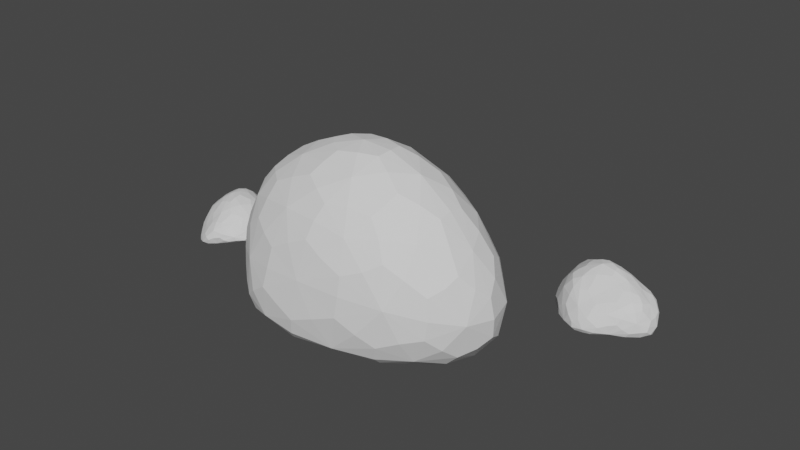 # Source: Japan01_backgroundImport.blend  (saved by Blender 3.5.10; exported with 4.5.12 LTS)
import bpy
from mathutils import Matrix  # noqa: F401  (used for matrix-valued properties, if any)

bpy.ops.wm.read_factory_settings(use_empty=True)
scene = bpy.context.scene
scene.name = 'Scene'

# ---- collections
col_collection = bpy.data.collections.new('Collection'); scene.collection.children.link(col_collection)

# ---- world
world_world = bpy.data.worlds.new('World'); scene.world = world_world
world_world.use_nodes = True; world_world.node_tree.nodes.clear()
_N = world_world.node_tree.nodes; _L = world_world.node_tree.links
n0 = _N.new('ShaderNodeOutputWorld'); n0.name = 'World Output'; n0.location = (300, 300)
n1 = _N.new('ShaderNodeBackground'); n1.name = 'Background'; n1.location = (10, 300)
n1.inputs[0].default_value = (0.05088, 0.05088, 0.05088, 1.0)
_L.new(n1.outputs[0], n0.inputs[0])
n0.is_active_output = True
world_world.color = (0.05088, 0.05088, 0.05088)
world_world.use_sun_shadow = False
world_world.sun_shadow_jitter_overblur = 0.0

# ---- meshes
me_icosphere = bpy.data.meshes.new('Icosphere')
me_icosphere.from_pydata([(0.1022, -0.0211, -1.058), (1.188, -0.652, -0.9704), (-0.6402, -1.097, -0.91), (-1.364, -0.03303, -1.035), (-0.4497, 1.163, -0.9651), (1.2, 0.7372, -1.059), (0.4898, -0.8693, 0.4194), (-1.156, -0.5407, 0.3012), (-1.203, 0.5253, 0.3323), (0.4879, 0.8522, 0.4215), (1.488, -0.0294, 0.2795), (0.008188, 0.003005, 1.097), (-0.3905, -0.6565, -1.119), (0.7872, -0.3816, -1.124), (0.3379, -0.9996, -1.027), (1.557, 0.08966, -1.129), (0.8106, 0.4144, -1.186), (-0.8596, -0.0277, -1.195), (-1.153, -0.6843, -1.045), (-0.2213, 0.6515, -1.115), (-1.026, 0.6463, -1.005), (0.4035, 1.104, -1.005), (1.761, -0.3691, -0.4762), (1.799, 0.321, -0.4692), (-0.02516, -1.078, -0.1545), (1.061, -0.9138, -0.2339), (-1.474, -0.3748, -0.4193), (-0.9144, -0.9358, -0.3063), (-0.9551, 0.9096, -0.2882), (-1.482, 0.3416, -0.432), (1.088, 0.8929, -0.3227), (0.02915, 1.092, -0.1247), (1.199, -0.5327, 0.4251), (-0.387, -0.821, 0.4743), (-1.322, -0.006968, 0.4382), (-0.4449, 0.8134, 0.5211), (1.218, 0.477, 0.4098), (0.2675, -0.5029, 0.9184), (0.772, -0.008693, 0.9591), (-0.6268, -0.3094, 0.8463), (-0.6484, 0.3105, 0.8638), (0.2549, 0.4984, 0.9259)], [], [(0, 13, 12), (1, 13, 15), (0, 12, 17), (0, 17, 19), (0, 19, 16), (1, 15, 22), (2, 14, 24), (3, 18, 26), (4, 20, 28), (5, 21, 30), (1, 22, 25), (2, 24, 27), (3, 26, 29), (4, 28, 31), (5, 30, 23), (6, 32, 37), (7, 33, 39), (8, 34, 40), (9, 35, 41), (10, 36, 38), (38, 41, 11), (38, 36, 41), (36, 9, 41), (41, 40, 11), (41, 35, 40), (35, 8, 40), (40, 39, 11), (40, 34, 39), (34, 7, 39), (39, 37, 11), (39, 33, 37), (33, 6, 37), (37, 38, 11), (37, 32, 38), (32, 10, 38), (23, 36, 10), (23, 30, 36), (30, 9, 36), (31, 35, 9), (31, 28, 35), (28, 8, 35), (29, 34, 8), (29, 26, 34), (26, 7, 34), (27, 33, 7), (27, 24, 33), (24, 6, 33), (25, 32, 6), (25, 22, 32), (22, 10, 32), (30, 31, 9), (30, 21, 31), (21, 4, 31), (28, 29, 8), (28, 20, 29), (20, 3, 29), (26, 27, 7), (26, 18, 27), (18, 2, 27), (24, 25, 6), (24, 14, 25), (14, 1, 25), (22, 23, 10), (22, 15, 23), (15, 5, 23), (16, 21, 5), (16, 19, 21), (19, 4, 21), (19, 20, 4), (19, 17, 20), (17, 3, 20), (17, 18, 3), (17, 12, 18), (12, 2, 18), (15, 16, 5), (15, 13, 16), (13, 0, 16), (12, 14, 2), (12, 13, 14), (13, 1, 14)])
_uv = me_icosphere.uv_layers.new(name='UVMap')
_uv.uv.foreach_set('vector', [0.1818, 0.0, 0.2273, 0.07873, 0.1364, 0.07873, 0.2727, 0.1575, 0.3182, 0.07873, 0.3636, 0.1575, 0.9091, 0.0, 0.9545, 0.07873, 0.8636, 0.07873, 0.7273, 0.0, 0.7727, 0.07873, 0.6818, 0.07873, 0.5455, 0.0, 0.5909, 0.07873, 0.5, 0.07873, 0.2727, 0.1575, 0.3636, 0.1575, 0.3182, 0.2362, 0.09091, 0.1575, 0.1818, 0.1575, 0.1364, 0.2362, 0.8182, 0.1575, 0.9091, 0.1575, 0.8636, 0.2362, 0.6364, 0.1575, 0.7273, 0.1575, 0.6818, 0.2362, 0.4545, 0.1575, 0.5455, 0.1575, 0.5, 0.2362, 0.2727, 0.1575, 0.3182, 0.2362, 0.2273, 0.2362, 0.09091, 0.1575, 0.1364, 0.2362, 0.04546, 0.2362, 0.8182, 0.1575, 0.8636, 0.2362, 0.7727, 0.2362, 0.6364, 0.1575, 0.6818, 0.2362, 0.5909, 0.2362, 0.4545, 0.1575, 0.5, 0.2362, 0.4091, 0.2362, 0.1818, 0.3149, 0.2727, 0.3149, 0.2273, 0.3937, 0.0, 0.3149, 0.09091, 0.3149, 0.04546, 0.3937, 0.7273, 0.3149, 0.8182, 0.3149, 0.7727, 0.3937, 0.5455, 0.3149, 0.6364, 0.3149, 0.5909, 0.3937, 0.3636, 0.3149, 0.4545, 0.3149, 0.4091, 0.3937, 0.4091, 0.3937, 0.5, 0.3937, 0.4545, 0.4724, 0.4091, 0.3937, 0.4545, 0.3149, 0.5, 0.3937, 0.4545, 0.3149, 0.5455, 0.3149, 0.5, 0.3937, 0.5909, 0.3937, 0.6818, 0.3937, 0.6364, 0.4724, 0.5909, 0.3937, 0.6364, 0.3149, 0.6818, 0.3937, 0.6364, 0.3149, 0.7273, 0.3149, 0.6818, 0.3937, 0.7727, 0.3937, 0.8636, 0.3937, 0.8182, 0.4724, 0.7727, 0.3937, 0.8182, 0.3149, 0.8636, 0.3937, 0.8182, 0.3149, 0.9091, 0.3149, 0.8636, 0.3937, 0.04546, 0.3937, 0.1364, 0.3937, 0.09091, 0.4724, 0.04546, 0.3937, 0.09091, 0.3149, 0.1364, 0.3937, 0.09091, 0.3149, 0.1818, 0.3149, 0.1364, 0.3937, 0.2273, 0.3937, 0.3182, 0.3937, 0.2727, 0.4724, 0.2273, 0.3937, 0.2727, 0.3149, 0.3182, 0.3937, 0.2727, 0.3149, 0.3636, 0.3149, 0.3182, 0.3937, 0.4091, 0.2362, 0.4545, 0.3149, 0.3636, 0.3149, 0.4091, 0.2362, 0.5, 0.2362, 0.4545, 0.3149, 0.5, 0.2362, 0.5455, 0.3149, 0.4545, 0.3149, 0.5909, 0.2362, 0.6364, 0.3149, 0.5455, 0.3149, 0.5909, 0.2362, 0.6818, 0.2362, 0.6364, 0.3149, 0.6818, 0.2362, 0.7273, 0.3149, 0.6364, 0.3149, 0.7727, 0.2362, 0.8182, 0.3149, 0.7273, 0.3149, 0.7727, 0.2362, 0.8636, 0.2362, 0.8182, 0.3149, 0.8636, 0.2362, 0.9091, 0.3149, 0.8182, 0.3149, 0.04546, 0.2362, 0.09091, 0.3149, 0.0, 0.3149, 0.04546, 0.2362, 0.1364, 0.2362, 0.09091, 0.3149, 0.1364, 0.2362, 0.1818, 0.3149, 0.09091, 0.3149, 0.2273, 0.2362, 0.2727, 0.3149, 0.1818, 0.3149, 0.2273, 0.2362, 0.3182, 0.2362, 0.2727, 0.3149, 0.3182, 0.2362, 0.3636, 0.3149, 0.2727, 0.3149, 0.5, 0.2362, 0.5909, 0.2362, 0.5455, 0.3149, 0.5, 0.2362, 0.5455, 0.1575, 0.5909, 0.2362, 0.5455, 0.1575, 0.6364, 0.1575, 0.5909, 0.2362, 0.6818, 0.2362, 0.7727, 0.2362, 0.7273, 0.3149, 0.6818, 0.2362, 0.7273, 0.1575, 0.7727, 0.2362, 0.7273, 0.1575, 0.8182, 0.1575, 0.7727, 0.2362, 0.8636, 0.2362, 0.9545, 0.2362, 0.9091, 0.3149, 0.8636, 0.2362, 0.9091, 0.1575, 0.9545, 0.2362, 0.9091, 0.1575, 1.0, 0.1575, 0.9545, 0.2362, 0.1364, 0.2362, 0.2273, 0.2362, 0.1818, 0.3149, 0.1364, 0.2362, 0.1818, 0.1575, 0.2273, 0.2362, 0.1818, 0.1575, 0.2727, 0.1575, 0.2273, 0.2362, 0.3182, 0.2362, 0.4091, 0.2362, 0.3636, 0.3149, 0.3182, 0.2362, 0.3636, 0.1575, 0.4091, 0.2362, 0.3636, 0.1575, 0.4545, 0.1575, 0.4091, 0.2362, 0.5, 0.07873, 0.5455, 0.1575, 0.4545, 0.1575, 0.5, 0.07873, 0.5909, 0.07873, 0.5455, 0.1575, 0.5909, 0.07873, 0.6364, 0.1575, 0.5455, 0.1575, 0.6818, 0.07873, 0.7273, 0.1575, 0.6364, 0.1575, 0.6818, 0.07873, 0.7727, 0.07873, 0.7273, 0.1575, 0.7727, 0.07873, 0.8182, 0.1575, 0.7273, 0.1575, 0.8636, 0.07873, 0.9091, 0.1575, 0.8182, 0.1575, 0.8636, 0.07873, 0.9545, 0.07873, 0.9091, 0.1575, 0.9545, 0.07873, 1.0, 0.1575, 0.9091, 0.1575, 0.3636, 0.1575, 0.4091, 0.07873, 0.4545, 0.1575, 0.3636, 0.1575, 0.3182, 0.07873, 0.4091, 0.07873, 0.3182, 0.07873, 0.3636, 0.0, 0.4091, 0.07873, 0.1364, 0.07873, 0.1818, 0.1575, 0.09091, 0.1575, 0.1364, 0.07873, 0.2273, 0.07873, 0.1818, 0.1575, 0.2273, 0.07873, 0.2727, 0.1575, 0.1818, 0.1575])
me_icosphere.update()
me_icosphere_001 = bpy.data.meshes.new('Icosphere.001')
me_icosphere_001.from_pydata([(0.2849, 0.003405, -1.433), (0.9923, -0.2998, -1.126), (-0.4402, -0.8827, -0.9956), (-1.075, -0.2044, -1.463), (-0.09117, 0.8572, -1.885), (1.178, 0.6167, -1.657), (0.4095, -0.564, -0.4498), (-0.8094, -0.5222, -0.336), (-0.9036, 0.3445, -0.6859), (0.5373, 0.8745, -0.5114), (1.375, 0.03775, -0.04797), (0.1423, 0.0783, 0.04873), (-0.2137, -0.5288, -1.234), (0.4881, -0.3901, -1.237), (0.3565, -0.7661, -1.02), (1.16, -0.0165, -1.206), (0.6647, 0.436, -1.517), (-0.4987, 0.02257, -1.545), (-0.7816, -0.7761, -1.147), (0.07173, 0.543, -1.768), (-0.5085, 0.4351, -1.692), (0.5947, 0.8644, -1.852), (1.907, -0.3166, -1.069), (1.83, 0.2218, -1.329), (0.09445, -0.6722, -0.7049), (1.052, -0.6208, -1.029), (-1.161, -0.5753, -1.129), (-0.5894, -0.6482, -0.5167), (-0.5286, 0.747, -1.171), (-1.084, 0.2377, -1.145), (0.9778, 0.9031, -0.8037), (0.1994, 1.007, -1.326), (0.888, -0.2779, -0.2615), (-0.1462, -0.5138, -0.3943), (-0.9953, -0.1978, -0.5907), (-0.1639, 0.5828, -0.6681), (1.265, 0.4209, -0.3346), (0.3072, -0.3712, -0.177), (0.7362, 0.118, 0.07016), (-0.3629, -0.263, -0.1567), (-0.3811, 0.3145, -0.2287), (0.3729, 0.5508, 0.006525)], [], [(0, 13, 12), (1, 13, 15), (0, 12, 17), (0, 17, 19), (0, 19, 16), (1, 15, 22), (2, 14, 24), (3, 18, 26), (4, 20, 28), (5, 21, 30), (1, 22, 25), (2, 24, 27), (3, 26, 29), (4, 28, 31), (5, 30, 23), (6, 32, 37), (7, 33, 39), (8, 34, 40), (9, 35, 41), (10, 36, 38), (38, 41, 11), (38, 36, 41), (36, 9, 41), (41, 40, 11), (41, 35, 40), (35, 8, 40), (40, 39, 11), (40, 34, 39), (34, 7, 39), (39, 37, 11), (39, 33, 37), (33, 6, 37), (37, 38, 11), (37, 32, 38), (32, 10, 38), (23, 36, 10), (23, 30, 36), (30, 9, 36), (31, 35, 9), (31, 28, 35), (28, 8, 35), (29, 34, 8), (29, 26, 34), (26, 7, 34), (27, 33, 7), (27, 24, 33), (24, 6, 33), (25, 32, 6), (25, 22, 32), (22, 10, 32), (30, 31, 9), (30, 21, 31), (21, 4, 31), (28, 29, 8), (28, 20, 29), (20, 3, 29), (26, 27, 7), (26, 18, 27), (18, 2, 27), (24, 25, 6), (24, 14, 25), (14, 1, 25), (22, 23, 10), (22, 15, 23), (15, 5, 23), (16, 21, 5), (16, 19, 21), (19, 4, 21), (19, 20, 4), (19, 17, 20), (17, 3, 20), (17, 18, 3), (17, 12, 18), (12, 2, 18), (15, 16, 5), (15, 13, 16), (13, 0, 16), (12, 14, 2), (12, 13, 14), (13, 1, 14)])
_uv = me_icosphere_001.uv_layers.new(name='UVMap')
_uv.uv.foreach_set('vector', [0.1818, 0.0, 0.2273, 0.07873, 0.1364, 0.07873, 0.2727, 0.1575, 0.3182, 0.07873, 0.3636, 0.1575, 0.9091, 0.0, 0.9545, 0.07873, 0.8636, 0.07873, 0.7273, 0.0, 0.7727, 0.07873, 0.6818, 0.07873, 0.5455, 0.0, 0.5909, 0.07873, 0.5, 0.07873, 0.2727, 0.1575, 0.3636, 0.1575, 0.3182, 0.2362, 0.09091, 0.1575, 0.1818, 0.1575, 0.1364, 0.2362, 0.8182, 0.1575, 0.9091, 0.1575, 0.8636, 0.2362, 0.6364, 0.1575, 0.7273, 0.1575, 0.6818, 0.2362, 0.4545, 0.1575, 0.5455, 0.1575, 0.5, 0.2362, 0.2727, 0.1575, 0.3182, 0.2362, 0.2273, 0.2362, 0.09091, 0.1575, 0.1364, 0.2362, 0.04546, 0.2362, 0.8182, 0.1575, 0.8636, 0.2362, 0.7727, 0.2362, 0.6364, 0.1575, 0.6818, 0.2362, 0.5909, 0.2362, 0.4545, 0.1575, 0.5, 0.2362, 0.4091, 0.2362, 0.1818, 0.3149, 0.2727, 0.3149, 0.2273, 0.3937, 0.0, 0.3149, 0.09091, 0.3149, 0.04546, 0.3937, 0.7273, 0.3149, 0.8182, 0.3149, 0.7727, 0.3937, 0.5455, 0.3149, 0.6364, 0.3149, 0.5909, 0.3937, 0.3636, 0.3149, 0.4545, 0.3149, 0.4091, 0.3937, 0.4091, 0.3937, 0.5, 0.3937, 0.4545, 0.4724, 0.4091, 0.3937, 0.4545, 0.3149, 0.5, 0.3937, 0.4545, 0.3149, 0.5455, 0.3149, 0.5, 0.3937, 0.5909, 0.3937, 0.6818, 0.3937, 0.6364, 0.4724, 0.5909, 0.3937, 0.6364, 0.3149, 0.6818, 0.3937, 0.6364, 0.3149, 0.7273, 0.3149, 0.6818, 0.3937, 0.7727, 0.3937, 0.8636, 0.3937, 0.8182, 0.4724, 0.7727, 0.3937, 0.8182, 0.3149, 0.8636, 0.3937, 0.8182, 0.3149, 0.9091, 0.3149, 0.8636, 0.3937, 0.04546, 0.3937, 0.1364, 0.3937, 0.09091, 0.4724, 0.04546, 0.3937, 0.09091, 0.3149, 0.1364, 0.3937, 0.09091, 0.3149, 0.1818, 0.3149, 0.1364, 0.3937, 0.2273, 0.3937, 0.3182, 0.3937, 0.2727, 0.4724, 0.2273, 0.3937, 0.2727, 0.3149, 0.3182, 0.3937, 0.2727, 0.3149, 0.3636, 0.3149, 0.3182, 0.3937, 0.4091, 0.2362, 0.4545, 0.3149, 0.3636, 0.3149, 0.4091, 0.2362, 0.5, 0.2362, 0.4545, 0.3149, 0.5, 0.2362, 0.5455, 0.3149, 0.4545, 0.3149, 0.5909, 0.2362, 0.6364, 0.3149, 0.5455, 0.3149, 0.5909, 0.2362, 0.6818, 0.2362, 0.6364, 0.3149, 0.6818, 0.2362, 0.7273, 0.3149, 0.6364, 0.3149, 0.7727, 0.2362, 0.8182, 0.3149, 0.7273, 0.3149, 0.7727, 0.2362, 0.8636, 0.2362, 0.8182, 0.3149, 0.8636, 0.2362, 0.9091, 0.3149, 0.8182, 0.3149, 0.04546, 0.2362, 0.09091, 0.3149, 0.0, 0.3149, 0.04546, 0.2362, 0.1364, 0.2362, 0.09091, 0.3149, 0.1364, 0.2362, 0.1818, 0.3149, 0.09091, 0.3149, 0.2273, 0.2362, 0.2727, 0.3149, 0.1818, 0.3149, 0.2273, 0.2362, 0.3182, 0.2362, 0.2727, 0.3149, 0.3182, 0.2362, 0.3636, 0.3149, 0.2727, 0.3149, 0.5, 0.2362, 0.5909, 0.2362, 0.5455, 0.3149, 0.5, 0.2362, 0.5455, 0.1575, 0.5909, 0.2362, 0.5455, 0.1575, 0.6364, 0.1575, 0.5909, 0.2362, 0.6818, 0.2362, 0.7727, 0.2362, 0.7273, 0.3149, 0.6818, 0.2362, 0.7273, 0.1575, 0.7727, 0.2362, 0.7273, 0.1575, 0.8182, 0.1575, 0.7727, 0.2362, 0.8636, 0.2362, 0.9545, 0.2362, 0.9091, 0.3149, 0.8636, 0.2362, 0.9091, 0.1575, 0.9545, 0.2362, 0.9091, 0.1575, 1.0, 0.1575, 0.9545, 0.2362, 0.1364, 0.2362, 0.2273, 0.2362, 0.1818, 0.3149, 0.1364, 0.2362, 0.1818, 0.1575, 0.2273, 0.2362, 0.1818, 0.1575, 0.2727, 0.1575, 0.2273, 0.2362, 0.3182, 0.2362, 0.4091, 0.2362, 0.3636, 0.3149, 0.3182, 0.2362, 0.3636, 0.1575, 0.4091, 0.2362, 0.3636, 0.1575, 0.4545, 0.1575, 0.4091, 0.2362, 0.5, 0.07873, 0.5455, 0.1575, 0.4545, 0.1575, 0.5, 0.07873, 0.5909, 0.07873, 0.5455, 0.1575, 0.5909, 0.07873, 0.6364, 0.1575, 0.5455, 0.1575, 0.6818, 0.07873, 0.7273, 0.1575, 0.6364, 0.1575, 0.6818, 0.07873, 0.7727, 0.07873, 0.7273, 0.1575, 0.7727, 0.07873, 0.8182, 0.1575, 0.7273, 0.1575, 0.8636, 0.07873, 0.9091, 0.1575, 0.8182, 0.1575, 0.8636, 0.07873, 0.9545, 0.07873, 0.9091, 0.1575, 0.9545, 0.07873, 1.0, 0.1575, 0.9091, 0.1575, 0.3636, 0.1575, 0.4091, 0.07873, 0.4545, 0.1575, 0.3636, 0.1575, 0.3182, 0.07873, 0.4091, 0.07873, 0.3182, 0.07873, 0.3636, 0.0, 0.4091, 0.07873, 0.1364, 0.07873, 0.1818, 0.1575, 0.09091, 0.1575, 0.1364, 0.07873, 0.2273, 0.07873, 0.1818, 0.1575, 0.2273, 0.07873, 0.2727, 0.1575, 0.1818, 0.1575])
me_icosphere_001.update()
me_icosphere_002 = bpy.data.meshes.new('Icosphere.002')
me_icosphere_002.from_pydata([(0.1831, 0.02757, -1.316), (1.059, -0.5318, -0.9906), (-0.4515, -0.8697, -0.8631), (-1.126, -0.02427, -1.208), (-0.2461, 0.9369, -1.653), (1.008, 0.7388, -1.242), (0.3872, -0.5546, -0.428), (-0.8587, -0.5907, -0.342), (-0.9711, 0.2127, -0.7862), (0.4785, 0.9053, -0.4598), (1.642, 0.05463, -0.3334), (0.0822, 0.09558, 0.0946), (-0.292, -0.5468, -1.169), (0.7648, -0.2575, -1.173), (0.3395, -0.7565, -0.995), (1.447, 0.2081, -1.081), (0.5958, 0.4754, -1.417), (-0.652, -0.01053, -1.422), (-0.93, -0.6216, -1.12), (-0.05718, 0.5624, -1.618), (-0.6884, 0.4436, -1.504), (0.4543, 1.022, -1.548), (1.58, -0.4479, -0.8128), (1.677, 0.1732, -0.9579), (-0.01146, -0.7222, -0.6864), (0.8832, -0.5743, -0.8213), (-1.185, -0.5791, -1.056), (-0.637, -0.7036, -0.5131), (-0.6884, 0.7253, -1.053), (-1.206, 0.1293, -1.116), (0.9517, 0.9257, -0.773), (0.09925, 0.8802, -1.174), (0.9934, -0.1902, -0.2263), (-0.1993, -0.5308, -0.365), (-1.076, -0.3028, -0.598), (-0.3839, 0.6599, -0.5687), (1.118, 0.4229, -0.2647), (0.2726, -0.3602, -0.1481), (0.7129, 0.1296, 0.08675), (-0.383, -0.3407, -0.2902), (-0.5593, 0.3078, -0.07602), (0.3185, 0.5765, 0.04669)], [], [(0, 13, 12), (1, 13, 15), (0, 12, 17), (0, 17, 19), (0, 19, 16), (1, 15, 22), (2, 14, 24), (3, 18, 26), (4, 20, 28), (5, 21, 30), (1, 22, 25), (2, 24, 27), (3, 26, 29), (4, 28, 31), (5, 30, 23), (6, 32, 37), (7, 33, 39), (8, 34, 40), (9, 35, 41), (10, 36, 38), (38, 41, 11), (38, 36, 41), (36, 9, 41), (41, 40, 11), (41, 35, 40), (35, 8, 40), (40, 39, 11), (40, 34, 39), (34, 7, 39), (39, 37, 11), (39, 33, 37), (33, 6, 37), (37, 38, 11), (37, 32, 38), (32, 10, 38), (23, 36, 10), (23, 30, 36), (30, 9, 36), (31, 35, 9), (31, 28, 35), (28, 8, 35), (29, 34, 8), (29, 26, 34), (26, 7, 34), (27, 33, 7), (27, 24, 33), (24, 6, 33), (25, 32, 6), (25, 22, 32), (22, 10, 32), (30, 31, 9), (30, 21, 31), (21, 4, 31), (28, 29, 8), (28, 20, 29), (20, 3, 29), (26, 27, 7), (26, 18, 27), (18, 2, 27), (24, 25, 6), (24, 14, 25), (14, 1, 25), (22, 23, 10), (22, 15, 23), (15, 5, 23), (16, 21, 5), (16, 19, 21), (19, 4, 21), (19, 20, 4), (19, 17, 20), (17, 3, 20), (17, 18, 3), (17, 12, 18), (12, 2, 18), (15, 16, 5), (15, 13, 16), (13, 0, 16), (12, 14, 2), (12, 13, 14), (13, 1, 14)])
_uv = me_icosphere_002.uv_layers.new(name='UVMap')
_uv.uv.foreach_set('vector', [0.1818, 0.0, 0.2273, 0.07873, 0.1364, 0.07873, 0.2727, 0.1575, 0.3182, 0.07873, 0.3636, 0.1575, 0.9091, 0.0, 0.9545, 0.07873, 0.8636, 0.07873, 0.7273, 0.0, 0.7727, 0.07873, 0.6818, 0.07873, 0.5455, 0.0, 0.5909, 0.07873, 0.5, 0.07873, 0.2727, 0.1575, 0.3636, 0.1575, 0.3182, 0.2362, 0.09091, 0.1575, 0.1818, 0.1575, 0.1364, 0.2362, 0.8182, 0.1575, 0.9091, 0.1575, 0.8636, 0.2362, 0.6364, 0.1575, 0.7273, 0.1575, 0.6818, 0.2362, 0.4545, 0.1575, 0.5455, 0.1575, 0.5, 0.2362, 0.2727, 0.1575, 0.3182, 0.2362, 0.2273, 0.2362, 0.09091, 0.1575, 0.1364, 0.2362, 0.04546, 0.2362, 0.8182, 0.1575, 0.8636, 0.2362, 0.7727, 0.2362, 0.6364, 0.1575, 0.6818, 0.2362, 0.5909, 0.2362, 0.4545, 0.1575, 0.5, 0.2362, 0.4091, 0.2362, 0.1818, 0.3149, 0.2727, 0.3149, 0.2273, 0.3937, 0.0, 0.3149, 0.09091, 0.3149, 0.04546, 0.3937, 0.7273, 0.3149, 0.8182, 0.3149, 0.7727, 0.3937, 0.5455, 0.3149, 0.6364, 0.3149, 0.5909, 0.3937, 0.3636, 0.3149, 0.4545, 0.3149, 0.4091, 0.3937, 0.4091, 0.3937, 0.5, 0.3937, 0.4545, 0.4724, 0.4091, 0.3937, 0.4545, 0.3149, 0.5, 0.3937, 0.4545, 0.3149, 0.5455, 0.3149, 0.5, 0.3937, 0.5909, 0.3937, 0.6818, 0.3937, 0.6364, 0.4724, 0.5909, 0.3937, 0.6364, 0.3149, 0.6818, 0.3937, 0.6364, 0.3149, 0.7273, 0.3149, 0.6818, 0.3937, 0.7727, 0.3937, 0.8636, 0.3937, 0.8182, 0.4724, 0.7727, 0.3937, 0.8182, 0.3149, 0.8636, 0.3937, 0.8182, 0.3149, 0.9091, 0.3149, 0.8636, 0.3937, 0.04546, 0.3937, 0.1364, 0.3937, 0.09091, 0.4724, 0.04546, 0.3937, 0.09091, 0.3149, 0.1364, 0.3937, 0.09091, 0.3149, 0.1818, 0.3149, 0.1364, 0.3937, 0.2273, 0.3937, 0.3182, 0.3937, 0.2727, 0.4724, 0.2273, 0.3937, 0.2727, 0.3149, 0.3182, 0.3937, 0.2727, 0.3149, 0.3636, 0.3149, 0.3182, 0.3937, 0.4091, 0.2362, 0.4545, 0.3149, 0.3636, 0.3149, 0.4091, 0.2362, 0.5, 0.2362, 0.4545, 0.3149, 0.5, 0.2362, 0.5455, 0.3149, 0.4545, 0.3149, 0.5909, 0.2362, 0.6364, 0.3149, 0.5455, 0.3149, 0.5909, 0.2362, 0.6818, 0.2362, 0.6364, 0.3149, 0.6818, 0.2362, 0.7273, 0.3149, 0.6364, 0.3149, 0.7727, 0.2362, 0.8182, 0.3149, 0.7273, 0.3149, 0.7727, 0.2362, 0.8636, 0.2362, 0.8182, 0.3149, 0.8636, 0.2362, 0.9091, 0.3149, 0.8182, 0.3149, 0.04546, 0.2362, 0.09091, 0.3149, 0.0, 0.3149, 0.04546, 0.2362, 0.1364, 0.2362, 0.09091, 0.3149, 0.1364, 0.2362, 0.1818, 0.3149, 0.09091, 0.3149, 0.2273, 0.2362, 0.2727, 0.3149, 0.1818, 0.3149, 0.2273, 0.2362, 0.3182, 0.2362, 0.2727, 0.3149, 0.3182, 0.2362, 0.3636, 0.3149, 0.2727, 0.3149, 0.5, 0.2362, 0.5909, 0.2362, 0.5455, 0.3149, 0.5, 0.2362, 0.5455, 0.1575, 0.5909, 0.2362, 0.5455, 0.1575, 0.6364, 0.1575, 0.5909, 0.2362, 0.6818, 0.2362, 0.7727, 0.2362, 0.7273, 0.3149, 0.6818, 0.2362, 0.7273, 0.1575, 0.7727, 0.2362, 0.7273, 0.1575, 0.8182, 0.1575, 0.7727, 0.2362, 0.8636, 0.2362, 0.9545, 0.2362, 0.9091, 0.3149, 0.8636, 0.2362, 0.9091, 0.1575, 0.9545, 0.2362, 0.9091, 0.1575, 1.0, 0.1575, 0.9545, 0.2362, 0.1364, 0.2362, 0.2273, 0.2362, 0.1818, 0.3149, 0.1364, 0.2362, 0.1818, 0.1575, 0.2273, 0.2362, 0.1818, 0.1575, 0.2727, 0.1575, 0.2273, 0.2362, 0.3182, 0.2362, 0.4091, 0.2362, 0.3636, 0.3149, 0.3182, 0.2362, 0.3636, 0.1575, 0.4091, 0.2362, 0.3636, 0.1575, 0.4545, 0.1575, 0.4091, 0.2362, 0.5, 0.07873, 0.5455, 0.1575, 0.4545, 0.1575, 0.5, 0.07873, 0.5909, 0.07873, 0.5455, 0.1575, 0.5909, 0.07873, 0.6364, 0.1575, 0.5455, 0.1575, 0.6818, 0.07873, 0.7273, 0.1575, 0.6364, 0.1575, 0.6818, 0.07873, 0.7727, 0.07873, 0.7273, 0.1575, 0.7727, 0.07873, 0.8182, 0.1575, 0.7273, 0.1575, 0.8636, 0.07873, 0.9091, 0.1575, 0.8182, 0.1575, 0.8636, 0.07873, 0.9545, 0.07873, 0.9091, 0.1575, 0.9545, 0.07873, 1.0, 0.1575, 0.9091, 0.1575, 0.3636, 0.1575, 0.4091, 0.07873, 0.4545, 0.1575, 0.3636, 0.1575, 0.3182, 0.07873, 0.4091, 0.07873, 0.3182, 0.07873, 0.3636, 0.0, 0.4091, 0.07873, 0.1364, 0.07873, 0.1818, 0.1575, 0.09091, 0.1575, 0.1364, 0.07873, 0.2273, 0.07873, 0.1818, 0.1575, 0.2273, 0.07873, 0.2727, 0.1575, 0.1818, 0.1575])
me_icosphere_002.update()
me_icosphere_003 = bpy.data.meshes.new('Icosphere.003')
me_icosphere_003.from_pydata([(0.0421, -0.01676, -1.051), (0.8235, -0.7037, -0.7236), (-0.3925, -0.7234, -0.6153), (-1.048, 0.2862, -0.9511), (-0.391, 0.9392, -1.447), (0.7467, 0.4374, -1.286), (0.2626, -0.642, -0.241), (-0.7469, -0.399, -0.2042), (-0.9024, 0.4461, -0.6362), (0.2633, 0.6668, -0.4354), (1.212, -0.2633, -0.2713), (-0.00394, -0.02125, 0.08589), (-0.2924, -0.4317, -0.8741), (0.5458, -0.4263, -0.8999), (0.2226, -0.8038, -0.7151), (1.164, -0.05281, -0.9082), (0.3526, 0.2689, -1.211), (-0.6214, 0.2051, -1.153), (-0.8364, -0.3654, -0.8578), (-0.2051, 0.5588, -1.369), (-0.6948, 0.6522, -1.248), (0.2117, 0.8219, -1.378), (1.423, -0.5834, -0.6365), (1.397, -0.07582, -0.8106), (-0.07762, -0.7435, -0.5198), (0.6159, -0.7988, -0.616), (-1.097, -0.309, -0.8045), (-0.5347, -0.5897, -0.4739), (-0.6867, 0.8885, -0.8876), (-1.134, 0.4298, -0.8829), (0.7081, 0.6468, -0.7069), (-0.05451, 0.8178, -1.002), (0.6706, -0.4777, -0.1482), (-0.1735, -0.4685, -0.2232), (-0.9719, -0.06402, -0.4551), (-0.4411, 0.6728, -0.5005), (0.8537, 0.1193, -0.2789), (0.1725, -0.4476, -0.03761), (0.5186, -0.09312, 0.09765), (-0.4638, -0.2581, -0.04206), (-0.5302, 0.3332, -0.1277), (0.1925, 0.386, -0.0217)], [], [(0, 13, 12), (1, 13, 15), (0, 12, 17), (0, 17, 19), (0, 19, 16), (1, 15, 22), (2, 14, 24), (3, 18, 26), (4, 20, 28), (5, 21, 30), (1, 22, 25), (2, 24, 27), (3, 26, 29), (4, 28, 31), (5, 30, 23), (6, 32, 37), (7, 33, 39), (8, 34, 40), (9, 35, 41), (10, 36, 38), (38, 41, 11), (38, 36, 41), (36, 9, 41), (41, 40, 11), (41, 35, 40), (35, 8, 40), (40, 39, 11), (40, 34, 39), (34, 7, 39), (39, 37, 11), (39, 33, 37), (33, 6, 37), (37, 38, 11), (37, 32, 38), (32, 10, 38), (23, 36, 10), (23, 30, 36), (30, 9, 36), (31, 35, 9), (31, 28, 35), (28, 8, 35), (29, 34, 8), (29, 26, 34), (26, 7, 34), (27, 33, 7), (27, 24, 33), (24, 6, 33), (25, 32, 6), (25, 22, 32), (22, 10, 32), (30, 31, 9), (30, 21, 31), (21, 4, 31), (28, 29, 8), (28, 20, 29), (20, 3, 29), (26, 27, 7), (26, 18, 27), (18, 2, 27), (24, 25, 6), (24, 14, 25), (14, 1, 25), (22, 23, 10), (22, 15, 23), (15, 5, 23), (16, 21, 5), (16, 19, 21), (19, 4, 21), (19, 20, 4), (19, 17, 20), (17, 3, 20), (17, 18, 3), (17, 12, 18), (12, 2, 18), (15, 16, 5), (15, 13, 16), (13, 0, 16), (12, 14, 2), (12, 13, 14), (13, 1, 14)])
_uv = me_icosphere_003.uv_layers.new(name='UVMap')
_uv.uv.foreach_set('vector', [0.1818, 0.0, 0.2273, 0.07873, 0.1364, 0.07873, 0.2727, 0.1575, 0.3182, 0.07873, 0.3636, 0.1575, 0.9091, 0.0, 0.9545, 0.07873, 0.8636, 0.07873, 0.7273, 0.0, 0.7727, 0.07873, 0.6818, 0.07873, 0.5455, 0.0, 0.5909, 0.07873, 0.5, 0.07873, 0.2727, 0.1575, 0.3636, 0.1575, 0.3182, 0.2362, 0.09091, 0.1575, 0.1818, 0.1575, 0.1364, 0.2362, 0.8182, 0.1575, 0.9091, 0.1575, 0.8636, 0.2362, 0.6364, 0.1575, 0.7273, 0.1575, 0.6818, 0.2362, 0.4545, 0.1575, 0.5455, 0.1575, 0.5, 0.2362, 0.2727, 0.1575, 0.3182, 0.2362, 0.2273, 0.2362, 0.09091, 0.1575, 0.1364, 0.2362, 0.04546, 0.2362, 0.8182, 0.1575, 0.8636, 0.2362, 0.7727, 0.2362, 0.6364, 0.1575, 0.6818, 0.2362, 0.5909, 0.2362, 0.4545, 0.1575, 0.5, 0.2362, 0.4091, 0.2362, 0.1818, 0.3149, 0.2727, 0.3149, 0.2273, 0.3937, 0.0, 0.3149, 0.09091, 0.3149, 0.04546, 0.3937, 0.7273, 0.3149, 0.8182, 0.3149, 0.7727, 0.3937, 0.5455, 0.3149, 0.6364, 0.3149, 0.5909, 0.3937, 0.3636, 0.3149, 0.4545, 0.3149, 0.4091, 0.3937, 0.4091, 0.3937, 0.5, 0.3937, 0.4545, 0.4724, 0.4091, 0.3937, 0.4545, 0.3149, 0.5, 0.3937, 0.4545, 0.3149, 0.5455, 0.3149, 0.5, 0.3937, 0.5909, 0.3937, 0.6818, 0.3937, 0.6364, 0.4724, 0.5909, 0.3937, 0.6364, 0.3149, 0.6818, 0.3937, 0.6364, 0.3149, 0.7273, 0.3149, 0.6818, 0.3937, 0.7727, 0.3937, 0.8636, 0.3937, 0.8182, 0.4724, 0.7727, 0.3937, 0.8182, 0.3149, 0.8636, 0.3937, 0.8182, 0.3149, 0.9091, 0.3149, 0.8636, 0.3937, 0.04546, 0.3937, 0.1364, 0.3937, 0.09091, 0.4724, 0.04546, 0.3937, 0.09091, 0.3149, 0.1364, 0.3937, 0.09091, 0.3149, 0.1818, 0.3149, 0.1364, 0.3937, 0.2273, 0.3937, 0.3182, 0.3937, 0.2727, 0.4724, 0.2273, 0.3937, 0.2727, 0.3149, 0.3182, 0.3937, 0.2727, 0.3149, 0.3636, 0.3149, 0.3182, 0.3937, 0.4091, 0.2362, 0.4545, 0.3149, 0.3636, 0.3149, 0.4091, 0.2362, 0.5, 0.2362, 0.4545, 0.3149, 0.5, 0.2362, 0.5455, 0.3149, 0.4545, 0.3149, 0.5909, 0.2362, 0.6364, 0.3149, 0.5455, 0.3149, 0.5909, 0.2362, 0.6818, 0.2362, 0.6364, 0.3149, 0.6818, 0.2362, 0.7273, 0.3149, 0.6364, 0.3149, 0.7727, 0.2362, 0.8182, 0.3149, 0.7273, 0.3149, 0.7727, 0.2362, 0.8636, 0.2362, 0.8182, 0.3149, 0.8636, 0.2362, 0.9091, 0.3149, 0.8182, 0.3149, 0.04546, 0.2362, 0.09091, 0.3149, 0.0, 0.3149, 0.04546, 0.2362, 0.1364, 0.2362, 0.09091, 0.3149, 0.1364, 0.2362, 0.1818, 0.3149, 0.09091, 0.3149, 0.2273, 0.2362, 0.2727, 0.3149, 0.1818, 0.3149, 0.2273, 0.2362, 0.3182, 0.2362, 0.2727, 0.3149, 0.3182, 0.2362, 0.3636, 0.3149, 0.2727, 0.3149, 0.5, 0.2362, 0.5909, 0.2362, 0.5455, 0.3149, 0.5, 0.2362, 0.5455, 0.1575, 0.5909, 0.2362, 0.5455, 0.1575, 0.6364, 0.1575, 0.5909, 0.2362, 0.6818, 0.2362, 0.7727, 0.2362, 0.7273, 0.3149, 0.6818, 0.2362, 0.7273, 0.1575, 0.7727, 0.2362, 0.7273, 0.1575, 0.8182, 0.1575, 0.7727, 0.2362, 0.8636, 0.2362, 0.9545, 0.2362, 0.9091, 0.3149, 0.8636, 0.2362, 0.9091, 0.1575, 0.9545, 0.2362, 0.9091, 0.1575, 1.0, 0.1575, 0.9545, 0.2362, 0.1364, 0.2362, 0.2273, 0.2362, 0.1818, 0.3149, 0.1364, 0.2362, 0.1818, 0.1575, 0.2273, 0.2362, 0.1818, 0.1575, 0.2727, 0.1575, 0.2273, 0.2362, 0.3182, 0.2362, 0.4091, 0.2362, 0.3636, 0.3149, 0.3182, 0.2362, 0.3636, 0.1575, 0.4091, 0.2362, 0.3636, 0.1575, 0.4545, 0.1575, 0.4091, 0.2362, 0.5, 0.07873, 0.5455, 0.1575, 0.4545, 0.1575, 0.5, 0.07873, 0.5909, 0.07873, 0.5455, 0.1575, 0.5909, 0.07873, 0.6364, 0.1575, 0.5455, 0.1575, 0.6818, 0.07873, 0.7273, 0.1575, 0.6364, 0.1575, 0.6818, 0.07873, 0.7727, 0.07873, 0.7273, 0.1575, 0.7727, 0.07873, 0.8182, 0.1575, 0.7273, 0.1575, 0.8636, 0.07873, 0.9091, 0.1575, 0.8182, 0.1575, 0.8636, 0.07873, 0.9545, 0.07873, 0.9091, 0.1575, 0.9545, 0.07873, 1.0, 0.1575, 0.9091, 0.1575, 0.3636, 0.1575, 0.4091, 0.07873, 0.4545, 0.1575, 0.3636, 0.1575, 0.3182, 0.07873, 0.4091, 0.07873, 0.3182, 0.07873, 0.3636, 0.0, 0.4091, 0.07873, 0.1364, 0.07873, 0.1818, 0.1575, 0.09091, 0.1575, 0.1364, 0.07873, 0.2273, 0.07873, 0.1818, 0.1575, 0.2273, 0.07873, 0.2727, 0.1575, 0.1818, 0.1575])
me_icosphere_003.update()

# ---- objects
ob_empty = bpy.data.objects.new('Empty', None)
ob_icosphere = bpy.data.objects.new('Icosphere', me_icosphere)
ob_icosphere_001 = bpy.data.objects.new('Icosphere.001', me_icosphere_001)
ob_icosphere_002 = bpy.data.objects.new('Icosphere.002', me_icosphere_002)
ob_icosphere_003 = bpy.data.objects.new('Icosphere.003', me_icosphere_003)

# ---- transforms, parenting, visibility, modifiers, constraints
ob_empty.location = (3.716, 0.5334, 0.0)
ob_empty.rotation_euler = (1.544, 0.002239, 3.148)
ob_empty.empty_display_type = 'IMAGE'
ob_empty.empty_display_size = 60.46
ob_empty.empty_image_offset = (-0.4388, -0.4641)
ob_empty.empty_image_depth = 'BACK'
ob_empty.empty_image_side = 'FRONT'
ob_icosphere.location = (0.0, 0.0, 0.0)
ob_icosphere.scale = (8.247, 8.247, 8.247)
_m = ob_icosphere.modifiers.new('Subdivision', 'SUBSURF')
_m.render_levels = 1
ob_icosphere_001.location = (13.31, 23.96, -9.647)
ob_icosphere_001.rotation_euler = (0.5688, 0.1481, 9.162)
ob_icosphere_001.scale = (4.149, 4.149, 4.149)
_m = ob_icosphere_001.modifiers.new('Subdivision', 'SUBSURF')
_m.render_levels = 1
ob_icosphere_002.location = (-10.44, 13.25, -8.436)
ob_icosphere_002.rotation_euler = (0.4062, 0.1028, 8.934)
ob_icosphere_002.scale = (4.149, 4.149, 4.149)
_m = ob_icosphere_002.modifiers.new('Subdivision', 'SUBSURF')
_m.render_levels = 1
ob_icosphere_003.location = (-20.17, 4.695, -4.645)
ob_icosphere_003.rotation_euler = (0.4062, 0.1028, 8.958)
ob_icosphere_003.scale = (4.149, 4.149, 4.149)
_m = ob_icosphere_003.modifiers.new('Subdivision', 'SUBSURF')
_m.render_levels = 1

# ---- collection membership
col_collection.objects.link(ob_empty)
col_collection.objects.link(ob_icosphere)
col_collection.objects.link(ob_icosphere_001)
col_collection.objects.link(ob_icosphere_002)
col_collection.objects.link(ob_icosphere_003)

# ---- scene / render settings (as saved in the file)
scene.frame_start = 1; scene.frame_end = 250; scene.frame_set(1)
scene.render.engine = 'BLENDER_EEVEE_NEXT'
scene.cycles.sampling_pattern = 'TABULATED_SOBOL'
scene.view_settings.view_transform = 'Filmic'
bpy.context.view_layer.update()

# ---- added for rendering (the .blend has no active camera and no usable light): camera, sun
cam_auto = bpy.data.cameras.new('AutoCamera')
cam_auto.lens = 50.0
cam_auto.sensor_width = 36.0
cam_auto.clip_end = 1081.75
ob_auto_camera = bpy.data.objects.new('AutoCamera', cam_auto)
scene.collection.objects.link(ob_auto_camera)
ob_auto_camera.location = (57.2698, -63.9609, 44.1925)
ob_auto_camera.rotation_euler = (1.09748, -7.21219e-08, 0.694738)
scene.camera = ob_auto_camera
light_auto_sun = bpy.data.lights.new('AutoSun', 'SUN')
light_auto_sun.energy = 3.0
light_auto_sun.angle = 0.0523599
ob_auto_sun = bpy.data.objects.new('AutoSun', light_auto_sun)
scene.collection.objects.link(ob_auto_sun)
ob_auto_sun.rotation_euler = (0.872665, 0.174533, 0.523599)
bpy.context.view_layer.update()
